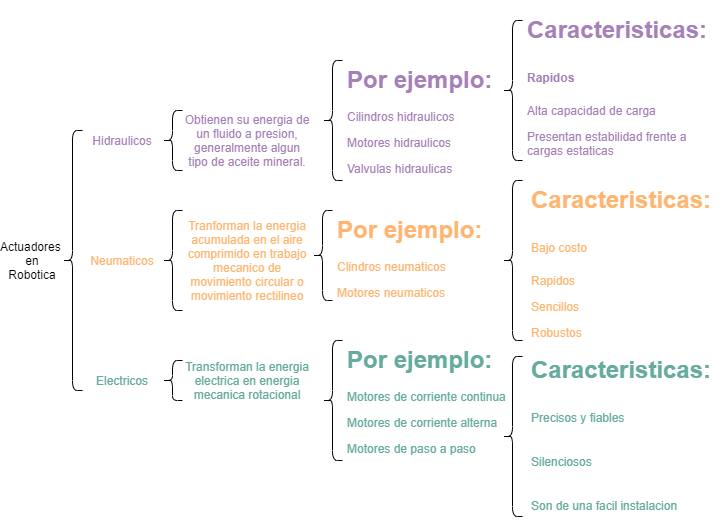

The diagram above was exported from draw.io. Its source (the exported page's mxGraphModel, read from the mxfile embedded in the PNG):
<mxGraphModel dx="753" dy="791" grid="1" gridSize="10" guides="1" tooltips="1" connect="1" arrows="1" fold="1" page="1" pageScale="1" pageWidth="827" pageHeight="1169" math="0" shadow="0">
  <root>
    <mxCell id="0" />
    <mxCell id="1" parent="0" />
    <mxCell id="2" value="Actuadores&amp;nbsp;&lt;br&gt;en&lt;br&gt;Robotica&lt;br&gt;" style="text;html=1;strokeColor=none;fillColor=none;align=center;verticalAlign=middle;whiteSpace=wrap;rounded=0;" vertex="1" parent="1">
      <mxGeometry x="50" y="310" width="40" height="20" as="geometry" />
    </mxCell>
    <mxCell id="3" value="" style="shape=curlyBracket;whiteSpace=wrap;html=1;rounded=1;" vertex="1" parent="1">
      <mxGeometry x="100" y="190" width="20" height="260" as="geometry" />
    </mxCell>
    <mxCell id="4" value="Hidraulicos" style="text;html=1;align=center;verticalAlign=middle;whiteSpace=wrap;rounded=0;fontStyle=0;fontColor=#A680B8;" vertex="1" parent="1">
      <mxGeometry x="140" y="190" width="40" height="20" as="geometry" />
    </mxCell>
    <mxCell id="5" value="Neumaticos" style="text;html=1;strokeColor=none;fillColor=none;align=center;verticalAlign=middle;whiteSpace=wrap;rounded=0;fontColor=#FFB570;" vertex="1" parent="1">
      <mxGeometry x="140" y="310" width="40" height="20" as="geometry" />
    </mxCell>
    <mxCell id="6" value="Electricos" style="text;html=1;strokeColor=none;fillColor=none;align=center;verticalAlign=middle;whiteSpace=wrap;rounded=0;fontColor=#67AB9F;" vertex="1" parent="1">
      <mxGeometry x="140" y="430" width="40" height="20" as="geometry" />
    </mxCell>
    <mxCell id="8" value="Obtienen su energia de un fluido a presion, generalmente algun tipo de aceite mineral." style="text;html=1;align=center;verticalAlign=middle;whiteSpace=wrap;rounded=0;fontStyle=0;fontColor=#A680B8;" vertex="1" parent="1">
      <mxGeometry x="220" y="190" width="130" height="20" as="geometry" />
    </mxCell>
    <mxCell id="9" value="" style="shape=curlyBracket;whiteSpace=wrap;html=1;rounded=1;" vertex="1" parent="1">
      <mxGeometry x="200" y="170" width="20" height="60" as="geometry" />
    </mxCell>
    <mxCell id="12" value="Tranforman la energia acumulada en el aire comprimido en trabajo mecanico de movimiento circular o movimiento rectilineo" style="text;html=1;strokeColor=none;fillColor=none;align=center;verticalAlign=middle;whiteSpace=wrap;rounded=0;fontColor=#FFB570;" vertex="1" parent="1">
      <mxGeometry x="220" y="310" width="130" height="20" as="geometry" />
    </mxCell>
    <mxCell id="13" value="" style="shape=curlyBracket;whiteSpace=wrap;html=1;rounded=1;" vertex="1" parent="1">
      <mxGeometry x="200" y="270" width="20" height="100" as="geometry" />
    </mxCell>
    <mxCell id="14" value="" style="shape=curlyBracket;whiteSpace=wrap;html=1;rounded=1;size=0.5;" vertex="1" parent="1">
      <mxGeometry x="360" y="120" width="20" height="120" as="geometry" />
    </mxCell>
    <mxCell id="15" value="&lt;h1&gt;Por ejemplo:&lt;/h1&gt;&lt;p&gt;Cilindros hidraulicos&lt;/p&gt;&lt;p&gt;Motores hidraulicos&lt;/p&gt;&lt;p&gt;Valvulas hidraulicas&lt;/p&gt;" style="text;html=1;spacing=5;spacingTop=-20;whiteSpace=wrap;overflow=hidden;rounded=0;fontStyle=0;fontColor=#A680B8;" vertex="1" parent="1">
      <mxGeometry x="380" y="120" width="190" height="120" as="geometry" />
    </mxCell>
    <mxCell id="16" value="" style="shape=curlyBracket;whiteSpace=wrap;html=1;rounded=1;size=0.5;" vertex="1" parent="1">
      <mxGeometry x="350" y="270" width="20" height="90" as="geometry" />
    </mxCell>
    <mxCell id="17" value="&lt;h1&gt;Por ejemplo:&lt;/h1&gt;&lt;p&gt;&lt;span&gt;Clindros neumaticos&lt;/span&gt;&lt;/p&gt;&lt;p&gt;&lt;span&gt;Motores neumaticos&lt;/span&gt;&lt;br&gt;&lt;/p&gt;" style="text;html=1;strokeColor=none;fillColor=none;spacing=5;spacingTop=-20;whiteSpace=wrap;overflow=hidden;rounded=0;fontColor=#FFB570;" vertex="1" parent="1">
      <mxGeometry x="370" y="270" width="190" height="100" as="geometry" />
    </mxCell>
    <mxCell id="19" value="Transforman la energia electrica en energia mecanica rotacional" style="text;html=1;strokeColor=none;fillColor=none;align=center;verticalAlign=middle;whiteSpace=wrap;rounded=0;fontColor=#67AB9F;" vertex="1" parent="1">
      <mxGeometry x="220" y="430" width="130" height="20" as="geometry" />
    </mxCell>
    <mxCell id="20" value="" style="shape=curlyBracket;whiteSpace=wrap;html=1;rounded=1;size=0.5;" vertex="1" parent="1">
      <mxGeometry x="200" y="420" width="20" height="40" as="geometry" />
    </mxCell>
    <mxCell id="21" value="" style="shape=curlyBracket;whiteSpace=wrap;html=1;rounded=1;size=0.5;" vertex="1" parent="1">
      <mxGeometry x="360" y="400" width="20" height="120" as="geometry" />
    </mxCell>
    <mxCell id="22" value="&lt;h1&gt;Por ejemplo:&lt;/h1&gt;&lt;p&gt;&lt;span&gt;Motores de corriente continua&lt;/span&gt;&lt;/p&gt;&lt;p&gt;&lt;span&gt;Motores de corriente alterna&lt;/span&gt;&lt;br&gt;&lt;/p&gt;&lt;p&gt;&lt;span&gt;Motores de paso a paso&lt;/span&gt;&lt;/p&gt;" style="text;html=1;strokeColor=none;fillColor=none;spacing=5;spacingTop=-20;whiteSpace=wrap;overflow=hidden;rounded=0;fontColor=#67AB9F;" vertex="1" parent="1">
      <mxGeometry x="380" y="400" width="190" height="120" as="geometry" />
    </mxCell>
    <mxCell id="23" value="" style="shape=curlyBracket;whiteSpace=wrap;html=1;rounded=1;size=0.5;" vertex="1" parent="1">
      <mxGeometry x="540" y="80" width="20" height="140" as="geometry" />
    </mxCell>
    <mxCell id="24" value="&lt;h1&gt;&lt;span&gt;Caracteristicas:&lt;/span&gt;&lt;/h1&gt;&lt;h1&gt;&lt;span style=&quot;font-size: 12px;&quot;&gt;Rapidos&lt;/span&gt;&lt;br&gt;&lt;/h1&gt;&lt;p&gt;&lt;span&gt;Alta capacidad de carga&lt;/span&gt;&lt;/p&gt;&lt;p&gt;&lt;span&gt;Presentan estabilidad frente a cargas estaticas&lt;/span&gt;&lt;br&gt;&lt;/p&gt;" style="text;html=1;spacing=5;spacingTop=-20;whiteSpace=wrap;overflow=hidden;rounded=0;fontStyle=0;fontColor=#A680B8;" vertex="1" parent="1">
      <mxGeometry x="560" y="70" width="200" height="160" as="geometry" />
    </mxCell>
    <mxCell id="25" value="" style="shape=curlyBracket;whiteSpace=wrap;html=1;rounded=1;size=0.5;" vertex="1" parent="1">
      <mxGeometry x="540" y="240" width="20" height="160" as="geometry" />
    </mxCell>
    <mxCell id="26" value="&lt;h1&gt;&lt;span&gt;Caracteristicas:&lt;/span&gt;&lt;/h1&gt;&lt;h1&gt;&lt;span style=&quot;font-size: 12px ; font-weight: normal&quot;&gt;Bajo costo&lt;/span&gt;&lt;br&gt;&lt;/h1&gt;&lt;p&gt;&lt;span&gt;Rapidos&lt;/span&gt;&lt;/p&gt;&lt;p&gt;&lt;span&gt;Sencillos&lt;/span&gt;&lt;br&gt;&lt;/p&gt;&lt;p&gt;&lt;span&gt;Robustos&lt;/span&gt;&lt;/p&gt;" style="text;html=1;strokeColor=none;fillColor=none;spacing=5;spacingTop=-20;whiteSpace=wrap;overflow=hidden;rounded=0;fontColor=#FFB570;" vertex="1" parent="1">
      <mxGeometry x="564" y="240" width="190" height="160" as="geometry" />
    </mxCell>
    <mxCell id="27" value="" style="shape=curlyBracket;whiteSpace=wrap;html=1;rounded=1;size=0.5;" vertex="1" parent="1">
      <mxGeometry x="540" y="416" width="20" height="160" as="geometry" />
    </mxCell>
    <mxCell id="28" value="&lt;h1&gt;&lt;span&gt;Caracteristicas:&lt;/span&gt;&lt;/h1&gt;&lt;h1&gt;&lt;span style=&quot;font-size: 12px ; font-weight: normal&quot;&gt;Precisos y fiables&lt;/span&gt;&lt;/h1&gt;&lt;h1&gt;&lt;span style=&quot;font-size: 12px ; font-weight: normal&quot;&gt;Silenciosos&lt;/span&gt;&lt;/h1&gt;&lt;h1&gt;&lt;span style=&quot;font-size: 12px ; font-weight: normal&quot;&gt;Son de una facil instalacion&lt;/span&gt;&lt;br&gt;&lt;/h1&gt;&lt;p&gt;&lt;br&gt;&lt;/p&gt;" style="text;html=1;strokeColor=none;fillColor=none;spacing=5;spacingTop=-20;whiteSpace=wrap;overflow=hidden;rounded=0;fontColor=#67AB9F;" vertex="1" parent="1">
      <mxGeometry x="564" y="410" width="190" height="170" as="geometry" />
    </mxCell>
  </root>
</mxGraphModel>